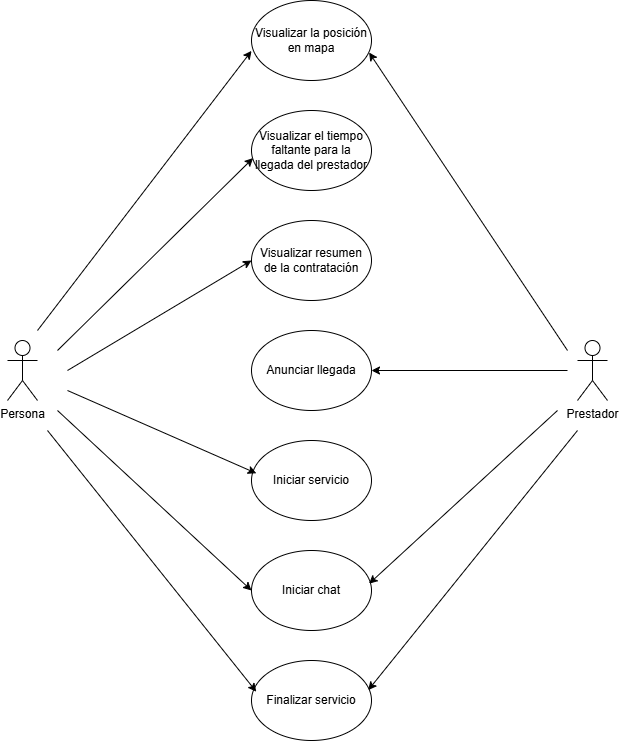

The diagram above was exported from draw.io. Its source (the exported page's mxGraphModel, read from the mxfile embedded in the PNG):
<mxGraphModel dx="1034" dy="530" grid="1" gridSize="10" guides="1" tooltips="1" connect="1" arrows="1" fold="1" page="1" pageScale="1" pageWidth="827" pageHeight="1169" math="0" shadow="0">
  <root>
    <mxCell id="0" />
    <mxCell id="1" parent="0" />
    <mxCell id="8xrsrl32myra6dLrg_tP-1" parent="1" style="shape=umlActor;verticalLabelPosition=bottom;verticalAlign=top;html=1;outlineConnect=0;" value="Persona" vertex="1">
      <mxGeometry height="60" width="30" x="110" y="390" as="geometry" />
    </mxCell>
    <mxCell id="8xrsrl32myra6dLrg_tP-3" parent="1" style="shape=umlActor;verticalLabelPosition=bottom;verticalAlign=top;html=1;outlineConnect=0;" value="Prestador" vertex="1">
      <mxGeometry height="60" width="30" x="680" y="390" as="geometry" />
    </mxCell>
    <mxCell id="8xrsrl32myra6dLrg_tP-4" parent="1" style="ellipse;whiteSpace=wrap;html=1;" value="Visualizar la posición en mapa" vertex="1">
      <mxGeometry height="80" width="120" x="354" y="50" as="geometry" />
    </mxCell>
    <mxCell id="8xrsrl32myra6dLrg_tP-5" parent="1" style="ellipse;whiteSpace=wrap;html=1;" value="Visualizar el tiempo faltante para la llegada del prestador" vertex="1">
      <mxGeometry height="80" width="120" x="354" y="160" as="geometry" />
    </mxCell>
    <mxCell id="8xrsrl32myra6dLrg_tP-6" parent="1" style="ellipse;whiteSpace=wrap;html=1;" value="Visualizar resumen de la contratación" vertex="1">
      <mxGeometry height="80" width="120" x="354" y="270" as="geometry" />
    </mxCell>
    <mxCell id="8xrsrl32myra6dLrg_tP-7" parent="1" style="ellipse;whiteSpace=wrap;html=1;" value="Anunciar llegada" vertex="1">
      <mxGeometry height="80" width="120" x="354" y="380" as="geometry" />
    </mxCell>
    <mxCell id="8xrsrl32myra6dLrg_tP-8" parent="1" style="ellipse;whiteSpace=wrap;html=1;" value="Iniciar servicio" vertex="1">
      <mxGeometry height="80" width="120" x="354" y="490" as="geometry" />
    </mxCell>
    <mxCell id="8xrsrl32myra6dLrg_tP-9" parent="1" style="ellipse;whiteSpace=wrap;html=1;" value="Iniciar chat" vertex="1">
      <mxGeometry height="80" width="120" x="354" y="600" as="geometry" />
    </mxCell>
    <mxCell id="8xrsrl32myra6dLrg_tP-10" parent="1" style="ellipse;whiteSpace=wrap;html=1;" value="Finalizar servicio" vertex="1">
      <mxGeometry height="80" width="120" x="354" y="710" as="geometry" />
    </mxCell>
    <mxCell id="GrGQcq1gzEt8mngjVsDM-1" edge="1" parent="1" style="endArrow=classic;html=1;rounded=0;entryX=0;entryY=0.63;entryDx=0;entryDy=0;entryPerimeter=0;" target="8xrsrl32myra6dLrg_tP-4" value="">
      <mxGeometry height="50" relative="1" width="50" as="geometry">
        <mxPoint x="140" y="380" as="sourcePoint" />
        <mxPoint x="420" y="250" as="targetPoint" />
      </mxGeometry>
    </mxCell>
    <mxCell id="GrGQcq1gzEt8mngjVsDM-3" edge="1" parent="1" style="endArrow=classic;html=1;rounded=0;entryX=0.013;entryY=0.595;entryDx=0;entryDy=0;entryPerimeter=0;" target="8xrsrl32myra6dLrg_tP-5" value="">
      <mxGeometry height="50" relative="1" width="50" as="geometry">
        <mxPoint x="160" y="400" as="sourcePoint" />
        <mxPoint x="444" y="260" as="targetPoint" />
      </mxGeometry>
    </mxCell>
    <mxCell id="GrGQcq1gzEt8mngjVsDM-4" edge="1" parent="1" style="endArrow=classic;html=1;rounded=0;entryX=0;entryY=0.5;entryDx=0;entryDy=0;" target="8xrsrl32myra6dLrg_tP-6" value="">
      <mxGeometry height="50" relative="1" width="50" as="geometry">
        <mxPoint x="170" y="420" as="sourcePoint" />
        <mxPoint x="524" y="360" as="targetPoint" />
      </mxGeometry>
    </mxCell>
    <mxCell id="GrGQcq1gzEt8mngjVsDM-5" edge="1" parent="1" style="endArrow=classic;html=1;rounded=0;entryX=0.04;entryY=0.41;entryDx=0;entryDy=0;entryPerimeter=0;" target="8xrsrl32myra6dLrg_tP-8" value="">
      <mxGeometry height="50" relative="1" width="50" as="geometry">
        <mxPoint x="170" y="440" as="sourcePoint" />
        <mxPoint x="754" y="570" as="targetPoint" />
      </mxGeometry>
    </mxCell>
    <mxCell id="GrGQcq1gzEt8mngjVsDM-6" edge="1" parent="1" style="endArrow=classic;html=1;rounded=0;entryX=0;entryY=0.5;entryDx=0;entryDy=0;" target="8xrsrl32myra6dLrg_tP-9" value="">
      <mxGeometry height="50" relative="1" width="50" as="geometry">
        <mxPoint x="160" y="460" as="sourcePoint" />
        <mxPoint x="894" y="400" as="targetPoint" />
      </mxGeometry>
    </mxCell>
    <mxCell id="GrGQcq1gzEt8mngjVsDM-7" edge="1" parent="1" style="endArrow=classic;html=1;rounded=0;entryX=0.04;entryY=0.39;entryDx=0;entryDy=0;entryPerimeter=0;" target="8xrsrl32myra6dLrg_tP-10" value="">
      <mxGeometry height="50" relative="1" width="50" as="geometry">
        <mxPoint x="150" y="480" as="sourcePoint" />
        <mxPoint x="714" y="620" as="targetPoint" />
      </mxGeometry>
    </mxCell>
    <mxCell id="GrGQcq1gzEt8mngjVsDM-8" edge="1" parent="1" style="endArrow=classic;html=1;rounded=0;entryX=0.98;entryY=0.65;entryDx=0;entryDy=0;entryPerimeter=0;" target="8xrsrl32myra6dLrg_tP-4" value="">
      <mxGeometry height="50" relative="1" width="50" as="geometry">
        <mxPoint x="670" y="400" as="sourcePoint" />
        <mxPoint x="420" y="300" as="targetPoint" />
      </mxGeometry>
    </mxCell>
    <mxCell id="GrGQcq1gzEt8mngjVsDM-9" edge="1" parent="1" style="endArrow=classic;html=1;rounded=0;entryX=1;entryY=0.5;entryDx=0;entryDy=0;" target="8xrsrl32myra6dLrg_tP-7" value="">
      <mxGeometry height="50" relative="1" width="50" as="geometry">
        <mxPoint x="670" y="420" as="sourcePoint" />
        <mxPoint x="834" y="440" as="targetPoint" />
      </mxGeometry>
    </mxCell>
    <mxCell id="GrGQcq1gzEt8mngjVsDM-10" edge="1" parent="1" style="endArrow=classic;html=1;rounded=0;entryX=0.98;entryY=0.415;entryDx=0;entryDy=0;entryPerimeter=0;" target="8xrsrl32myra6dLrg_tP-9" value="">
      <mxGeometry height="50" relative="1" width="50" as="geometry">
        <mxPoint x="660" y="460" as="sourcePoint" />
        <mxPoint x="600" y="480" as="targetPoint" />
      </mxGeometry>
    </mxCell>
    <mxCell id="GrGQcq1gzEt8mngjVsDM-11" edge="1" parent="1" style="endArrow=classic;html=1;rounded=0;entryX=0.973;entryY=0.37;entryDx=0;entryDy=0;entryPerimeter=0;" target="8xrsrl32myra6dLrg_tP-10" value="">
      <mxGeometry height="50" relative="1" width="50" as="geometry">
        <mxPoint x="680" y="480" as="sourcePoint" />
        <mxPoint x="500" y="740" as="targetPoint" />
      </mxGeometry>
    </mxCell>
  </root>
</mxGraphModel>